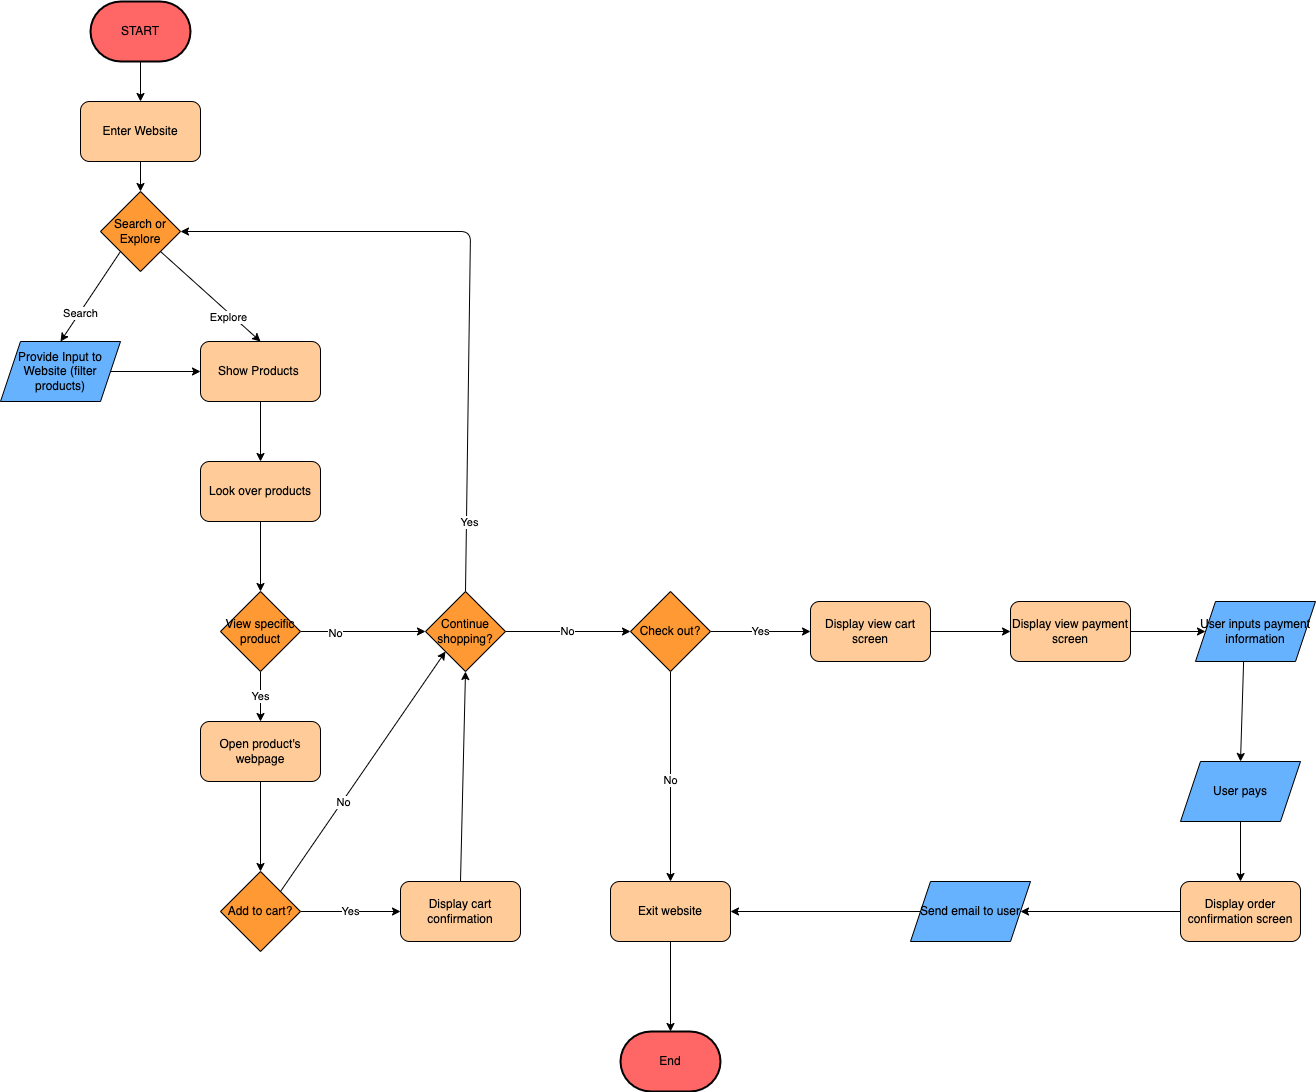

The diagram above was exported from draw.io. Its source (the exported page's mxGraphModel, read from the mxfile embedded in the PNG):
<mxGraphModel dx="738" dy="505" grid="1" gridSize="10" guides="1" tooltips="1" connect="1" arrows="1" fold="1" page="1" pageScale="1" pageWidth="850" pageHeight="1100" math="0" shadow="0">
  <root>
    <mxCell id="0" />
    <mxCell id="1" parent="0" />
    <mxCell id="9" style="edgeStyle=none;html=1;exitX=0.5;exitY=1;exitDx=0;exitDy=0;exitPerimeter=0;entryX=0.5;entryY=0;entryDx=0;entryDy=0;" parent="1" source="2" target="3" edge="1">
      <mxGeometry relative="1" as="geometry" />
    </mxCell>
    <mxCell id="2" value="START" style="strokeWidth=2;html=1;shape=mxgraph.flowchart.terminator;whiteSpace=wrap;fillColor=#FF6666;" parent="1" vertex="1">
      <mxGeometry x="110" y="90" width="100" height="60" as="geometry" />
    </mxCell>
    <mxCell id="10" style="edgeStyle=none;html=1;exitX=0.5;exitY=1;exitDx=0;exitDy=0;entryX=0.5;entryY=0;entryDx=0;entryDy=0;" parent="1" source="3" target="4" edge="1">
      <mxGeometry relative="1" as="geometry" />
    </mxCell>
    <mxCell id="3" value="Enter Website" style="rounded=1;whiteSpace=wrap;html=1;fillColor=#FFCC99;" parent="1" vertex="1">
      <mxGeometry x="100" y="190" width="120" height="60" as="geometry" />
    </mxCell>
    <mxCell id="11" style="edgeStyle=none;html=1;exitX=0;exitY=1;exitDx=0;exitDy=0;entryX=0.5;entryY=0;entryDx=0;entryDy=0;" parent="1" source="4" target="5" edge="1">
      <mxGeometry relative="1" as="geometry" />
    </mxCell>
    <mxCell id="15" value="Search" style="edgeLabel;html=1;align=center;verticalAlign=middle;resizable=0;points=[];" parent="11" vertex="1" connectable="0">
      <mxGeometry x="0.3541" y="1" relative="1" as="geometry">
        <mxPoint as="offset" />
      </mxGeometry>
    </mxCell>
    <mxCell id="13" style="edgeStyle=none;html=1;exitX=1;exitY=1;exitDx=0;exitDy=0;entryX=0.5;entryY=0;entryDx=0;entryDy=0;" parent="1" source="4" target="7" edge="1">
      <mxGeometry relative="1" as="geometry" />
    </mxCell>
    <mxCell id="16" value="Explore" style="edgeLabel;html=1;align=center;verticalAlign=middle;resizable=0;points=[];" parent="13" vertex="1" connectable="0">
      <mxGeometry x="0.394" y="-3" relative="1" as="geometry">
        <mxPoint y="1" as="offset" />
      </mxGeometry>
    </mxCell>
    <mxCell id="4" value="Search or Explore" style="rhombus;whiteSpace=wrap;html=1;fillColor=#FF9933;" parent="1" vertex="1">
      <mxGeometry x="120" y="280" width="80" height="80" as="geometry" />
    </mxCell>
    <mxCell id="12" style="edgeStyle=none;html=1;exitX=1;exitY=0.5;exitDx=0;exitDy=0;entryX=0;entryY=0.5;entryDx=0;entryDy=0;" parent="1" source="5" target="7" edge="1">
      <mxGeometry relative="1" as="geometry">
        <mxPoint x="260" y="480" as="targetPoint" />
      </mxGeometry>
    </mxCell>
    <mxCell id="5" value="Provide Input to Website (filter products)" style="shape=parallelogram;perimeter=parallelogramPerimeter;whiteSpace=wrap;html=1;fixedSize=1;fillColor=#66B2FF;" parent="1" vertex="1">
      <mxGeometry x="20" y="430" width="120" height="60" as="geometry" />
    </mxCell>
    <mxCell id="18" style="edgeStyle=none;html=1;entryX=0.5;entryY=0;entryDx=0;entryDy=0;" edge="1" parent="1" source="7" target="19">
      <mxGeometry relative="1" as="geometry">
        <mxPoint x="330" y="580" as="targetPoint" />
      </mxGeometry>
    </mxCell>
    <mxCell id="7" value="Show Products&amp;nbsp;" style="rounded=1;whiteSpace=wrap;html=1;fillColor=#FFCC99;" parent="1" vertex="1">
      <mxGeometry x="220" y="430" width="120" height="60" as="geometry" />
    </mxCell>
    <mxCell id="27" style="edgeStyle=none;html=1;exitX=0.5;exitY=1;exitDx=0;exitDy=0;entryX=0.5;entryY=0;entryDx=0;entryDy=0;" edge="1" parent="1" source="19" target="20">
      <mxGeometry relative="1" as="geometry" />
    </mxCell>
    <mxCell id="19" value="Look over products" style="rounded=1;whiteSpace=wrap;html=1;fillColor=#FFCC99;" vertex="1" parent="1">
      <mxGeometry x="220" y="550" width="120" height="60" as="geometry" />
    </mxCell>
    <mxCell id="26" value="Yes" style="edgeStyle=none;html=1;exitX=0.5;exitY=1;exitDx=0;exitDy=0;entryX=0.5;entryY=0;entryDx=0;entryDy=0;" edge="1" parent="1" source="20" target="23">
      <mxGeometry relative="1" as="geometry">
        <mxPoint x="260" y="810" as="targetPoint" />
      </mxGeometry>
    </mxCell>
    <mxCell id="28" style="edgeStyle=none;html=1;exitX=1;exitY=0.5;exitDx=0;exitDy=0;entryX=0;entryY=0.5;entryDx=0;entryDy=0;" edge="1" parent="1" source="20" target="21">
      <mxGeometry relative="1" as="geometry" />
    </mxCell>
    <mxCell id="29" value="No" style="edgeLabel;html=1;align=center;verticalAlign=middle;resizable=0;points=[];" vertex="1" connectable="0" parent="28">
      <mxGeometry x="-0.4515" y="-3" relative="1" as="geometry">
        <mxPoint y="-1" as="offset" />
      </mxGeometry>
    </mxCell>
    <mxCell id="20" value="View specific product" style="rhombus;whiteSpace=wrap;html=1;fillColor=#FF9933;" vertex="1" parent="1">
      <mxGeometry x="240" y="680" width="80" height="80" as="geometry" />
    </mxCell>
    <mxCell id="38" value="No" style="edgeStyle=none;html=1;exitX=1;exitY=0.5;exitDx=0;exitDy=0;entryX=0;entryY=0.5;entryDx=0;entryDy=0;" edge="1" parent="1" source="21" target="37">
      <mxGeometry relative="1" as="geometry" />
    </mxCell>
    <mxCell id="65" style="edgeStyle=none;html=1;exitX=0.5;exitY=0;exitDx=0;exitDy=0;entryX=1;entryY=0.5;entryDx=0;entryDy=0;" edge="1" parent="1" source="21" target="4">
      <mxGeometry relative="1" as="geometry">
        <Array as="points">
          <mxPoint x="490" y="320" />
        </Array>
      </mxGeometry>
    </mxCell>
    <mxCell id="67" value="Yes" style="edgeLabel;html=1;align=center;verticalAlign=middle;resizable=0;points=[];" vertex="1" connectable="0" parent="65">
      <mxGeometry x="-0.7847" y="-3" relative="1" as="geometry">
        <mxPoint as="offset" />
      </mxGeometry>
    </mxCell>
    <mxCell id="21" value="Continue shopping?" style="rhombus;whiteSpace=wrap;html=1;fillColor=#FF9933;" vertex="1" parent="1">
      <mxGeometry x="445" y="680" width="80" height="80" as="geometry" />
    </mxCell>
    <mxCell id="34" value="" style="edgeStyle=none;html=1;exitX=0.5;exitY=0;exitDx=0;exitDy=0;entryX=0.5;entryY=1;entryDx=0;entryDy=0;" edge="1" parent="1" source="22" target="21">
      <mxGeometry relative="1" as="geometry" />
    </mxCell>
    <mxCell id="22" value="Display cart confirmation" style="rounded=1;whiteSpace=wrap;html=1;fillColor=#FFCC99;" vertex="1" parent="1">
      <mxGeometry x="420" y="970" width="120" height="60" as="geometry" />
    </mxCell>
    <mxCell id="30" style="edgeStyle=none;html=1;exitX=0.5;exitY=1;exitDx=0;exitDy=0;entryX=0.5;entryY=0;entryDx=0;entryDy=0;" edge="1" parent="1" source="23" target="24">
      <mxGeometry relative="1" as="geometry" />
    </mxCell>
    <mxCell id="23" value="Open product's webpage" style="rounded=1;whiteSpace=wrap;html=1;fillColor=#FFCC99;" vertex="1" parent="1">
      <mxGeometry x="220" y="810" width="120" height="60" as="geometry" />
    </mxCell>
    <mxCell id="31" value="Yes" style="edgeStyle=none;html=1;exitX=1;exitY=0.5;exitDx=0;exitDy=0;entryX=0;entryY=0.5;entryDx=0;entryDy=0;" edge="1" parent="1" source="24" target="22">
      <mxGeometry relative="1" as="geometry" />
    </mxCell>
    <mxCell id="32" style="edgeStyle=none;html=1;exitX=1;exitY=0;exitDx=0;exitDy=0;entryX=0;entryY=1;entryDx=0;entryDy=0;" edge="1" parent="1" source="24" target="21">
      <mxGeometry relative="1" as="geometry" />
    </mxCell>
    <mxCell id="33" value="No" style="edgeLabel;html=1;align=center;verticalAlign=middle;resizable=0;points=[];" vertex="1" connectable="0" parent="32">
      <mxGeometry x="-0.245" y="-1" relative="1" as="geometry">
        <mxPoint as="offset" />
      </mxGeometry>
    </mxCell>
    <mxCell id="24" value="Add to cart?" style="rhombus;whiteSpace=wrap;html=1;fillColor=#FF9933;" vertex="1" parent="1">
      <mxGeometry x="240" y="960" width="80" height="80" as="geometry" />
    </mxCell>
    <mxCell id="42" style="edgeStyle=none;html=1;exitX=0.5;exitY=1;exitDx=0;exitDy=0;entryX=0.5;entryY=0;entryDx=0;entryDy=0;" edge="1" parent="1" source="37" target="40">
      <mxGeometry relative="1" as="geometry" />
    </mxCell>
    <mxCell id="44" value="No" style="edgeLabel;html=1;align=center;verticalAlign=middle;resizable=0;points=[];" vertex="1" connectable="0" parent="42">
      <mxGeometry x="0.038" relative="1" as="geometry">
        <mxPoint as="offset" />
      </mxGeometry>
    </mxCell>
    <mxCell id="47" value="Yes" style="edgeStyle=none;html=1;exitX=1;exitY=0.5;exitDx=0;exitDy=0;" edge="1" parent="1" source="37" target="46">
      <mxGeometry relative="1" as="geometry" />
    </mxCell>
    <mxCell id="37" value="Check out?" style="rhombus;whiteSpace=wrap;html=1;fillColor=#FF9933;" vertex="1" parent="1">
      <mxGeometry x="650" y="680" width="80" height="80" as="geometry" />
    </mxCell>
    <mxCell id="39" value="End" style="strokeWidth=2;html=1;shape=mxgraph.flowchart.terminator;whiteSpace=wrap;fillColor=#FF6666;" vertex="1" parent="1">
      <mxGeometry x="640" y="1120" width="100" height="60" as="geometry" />
    </mxCell>
    <mxCell id="43" style="edgeStyle=none;html=1;exitX=0.5;exitY=1;exitDx=0;exitDy=0;entryX=0.5;entryY=0;entryDx=0;entryDy=0;entryPerimeter=0;" edge="1" parent="1" source="40" target="39">
      <mxGeometry relative="1" as="geometry" />
    </mxCell>
    <mxCell id="40" value="Exit website" style="rounded=1;whiteSpace=wrap;html=1;fillColor=#FFCC99;" vertex="1" parent="1">
      <mxGeometry x="630" y="970" width="120" height="60" as="geometry" />
    </mxCell>
    <mxCell id="50" style="edgeStyle=none;html=1;exitX=1;exitY=0.5;exitDx=0;exitDy=0;entryX=0;entryY=0.5;entryDx=0;entryDy=0;" edge="1" parent="1" source="46" target="48">
      <mxGeometry relative="1" as="geometry" />
    </mxCell>
    <mxCell id="46" value="Display view cart screen" style="rounded=1;whiteSpace=wrap;html=1;fillColor=#FFCC99;" vertex="1" parent="1">
      <mxGeometry x="830" y="690" width="120" height="60" as="geometry" />
    </mxCell>
    <mxCell id="51" style="edgeStyle=none;html=1;exitX=1;exitY=0.5;exitDx=0;exitDy=0;entryX=0;entryY=0.5;entryDx=0;entryDy=0;" edge="1" parent="1" source="48" target="49">
      <mxGeometry relative="1" as="geometry" />
    </mxCell>
    <mxCell id="48" value="Display view payment screen" style="rounded=1;whiteSpace=wrap;html=1;fillColor=#FFCC99;" vertex="1" parent="1">
      <mxGeometry x="1030" y="690" width="120" height="60" as="geometry" />
    </mxCell>
    <mxCell id="53" style="edgeStyle=none;html=1;exitX=0.401;exitY=0.999;exitDx=0;exitDy=0;entryX=0.5;entryY=0;entryDx=0;entryDy=0;exitPerimeter=0;" edge="1" parent="1" source="49" target="56">
      <mxGeometry relative="1" as="geometry">
        <mxPoint x="1270" y="820" as="targetPoint" />
      </mxGeometry>
    </mxCell>
    <mxCell id="49" value="User inputs payment information" style="shape=parallelogram;perimeter=parallelogramPerimeter;whiteSpace=wrap;html=1;fixedSize=1;fillColor=#66B2FF;" vertex="1" parent="1">
      <mxGeometry x="1215" y="690" width="120" height="60" as="geometry" />
    </mxCell>
    <mxCell id="58" style="edgeStyle=none;html=1;exitX=0.5;exitY=1;exitDx=0;exitDy=0;entryX=0.5;entryY=0;entryDx=0;entryDy=0;" edge="1" parent="1" source="56" target="57">
      <mxGeometry relative="1" as="geometry" />
    </mxCell>
    <mxCell id="56" value="User pays" style="shape=parallelogram;perimeter=parallelogramPerimeter;whiteSpace=wrap;html=1;fixedSize=1;fillColor=#66B2FF;" vertex="1" parent="1">
      <mxGeometry x="1200" y="850" width="120" height="60" as="geometry" />
    </mxCell>
    <mxCell id="60" style="edgeStyle=none;html=1;exitX=0;exitY=0.5;exitDx=0;exitDy=0;entryX=1;entryY=0.5;entryDx=0;entryDy=0;" edge="1" parent="1" source="57" target="70">
      <mxGeometry relative="1" as="geometry">
        <mxPoint x="1050" y="1000" as="targetPoint" />
      </mxGeometry>
    </mxCell>
    <mxCell id="57" value="Display order confirmation screen" style="rounded=1;whiteSpace=wrap;html=1;fillColor=#FFCC99;" vertex="1" parent="1">
      <mxGeometry x="1200" y="970" width="120" height="60" as="geometry" />
    </mxCell>
    <mxCell id="61" style="edgeStyle=none;html=1;entryX=1;entryY=0.5;entryDx=0;entryDy=0;exitX=0;exitY=0.5;exitDx=0;exitDy=0;" edge="1" parent="1" source="70" target="40">
      <mxGeometry relative="1" as="geometry">
        <mxPoint x="930" y="1000" as="sourcePoint" />
      </mxGeometry>
    </mxCell>
    <mxCell id="70" value="Send email to user" style="shape=parallelogram;perimeter=parallelogramPerimeter;whiteSpace=wrap;html=1;fixedSize=1;fillColor=#66B2FF;" vertex="1" parent="1">
      <mxGeometry x="930" y="970" width="120" height="60" as="geometry" />
    </mxCell>
  </root>
</mxGraphModel>